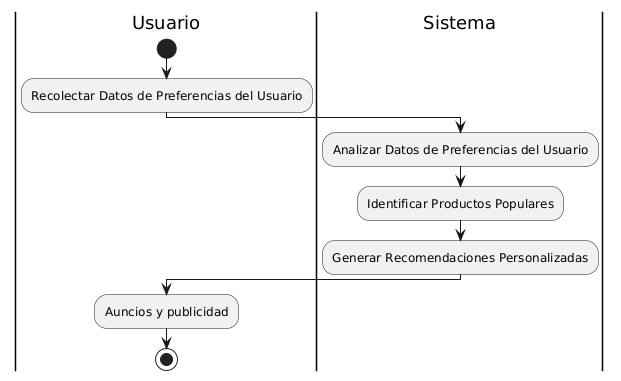

The diagram above was rendered by PlantUML. Its source (embedded in the PNG):
@startuml
|Usuario|
start
:Recolectar Datos de Preferencias del Usuario;

|Sistema|
:Analizar Datos de Preferencias del Usuario;

:Identificar Productos Populares;

:Generar Recomendaciones Personalizadas;

|Usuario|
:Auncios y publicidad;

stop
@enduml